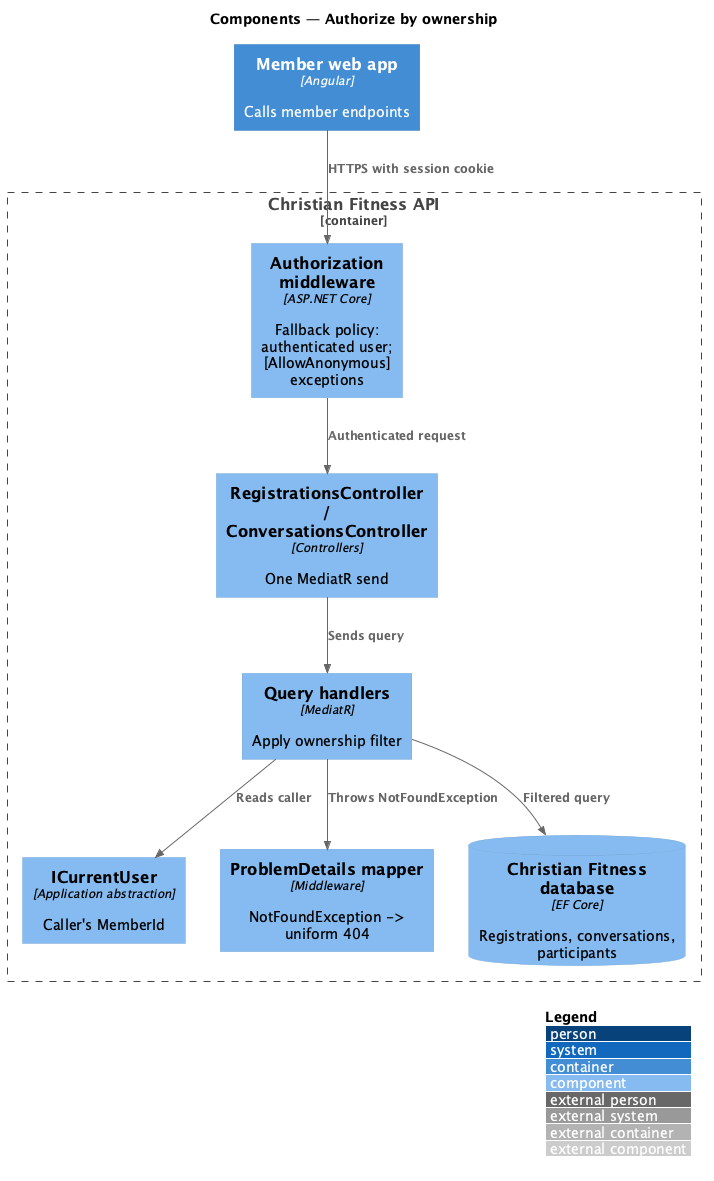

The diagram above was rendered by PlantUML. Its source (embedded in the PNG):
@startuml
!include <C4/C4_Component>
LAYOUT_WITH_LEGEND()
title Components — Authorize by ownership

Container(web, "Member web app", "Angular", "Calls member endpoints")
Container_Boundary(api, "Christian Fitness API") {
  Component(authz, "Authorization middleware", "ASP.NET Core", "Fallback policy: authenticated user; [AllowAnonymous] exceptions")
  Component(ctrl, "RegistrationsController / ConversationsController", "Controllers", "One MediatR send")
  Component(h, "Query handlers", "MediatR", "Apply ownership filter")
  Component(cu, "ICurrentUser", "Application abstraction", "Caller's MemberId")
  Component(pd, "ProblemDetails mapper", "Middleware", "NotFoundException -> uniform 404")
  ComponentDb(db, "Christian Fitness database", "EF Core", "Registrations, conversations, participants")
}
Rel(web, authz, "HTTPS with session cookie")
Rel(authz, ctrl, "Authenticated request")
Rel(ctrl, h, "Sends query")
Rel(h, cu, "Reads caller")
Rel(h, db, "Filtered query")
Rel(h, pd, "Throws NotFoundException")
@enduml